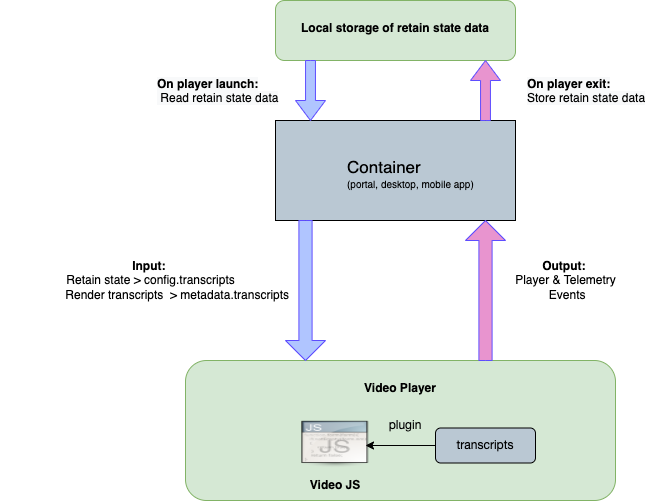

The diagram above was exported from draw.io. Its source (the exported page's mxGraphModel, read from the mxfile embedded in the PNG):
<mxGraphModel dx="1186" dy="1783" grid="1" gridSize="10" guides="1" tooltips="1" connect="1" arrows="1" fold="1" page="1" pageScale="1" pageWidth="827" pageHeight="1169" math="0" shadow="0">
  <root>
    <mxCell id="0" />
    <mxCell id="1" parent="0" />
    <mxCell id="DgLgFIF-Iu9fzCDxKTR4-1" value="&lt;b&gt;&lt;br&gt;Video Player&lt;/b&gt;" style="rounded=1;whiteSpace=wrap;html=1;verticalAlign=top;fillColor=#d5e8d4;strokeColor=#82b366;" vertex="1" parent="1">
      <mxGeometry x="190" y="260" width="430" height="140" as="geometry" />
    </mxCell>
    <mxCell id="DgLgFIF-Iu9fzCDxKTR4-2" value="" style="shape=image;html=1;verticalAlign=top;verticalLabelPosition=bottom;labelBackgroundColor=#ffffff;imageAspect=0;image=https://cdn3.iconfinder.com/data/icons/UltimateGnome/128x128/mimetypes/application-javascript.png;fontSize=12;" vertex="1" parent="1">
      <mxGeometry x="300" y="320" width="80" height="50" as="geometry" />
    </mxCell>
    <mxCell id="DgLgFIF-Iu9fzCDxKTR4-3" value="&lt;b&gt;Video JS&lt;/b&gt;" style="text;html=1;strokeColor=none;fillColor=none;align=center;verticalAlign=middle;whiteSpace=wrap;rounded=0;fontSize=12;" vertex="1" parent="1">
      <mxGeometry x="310" y="370" width="60" height="30" as="geometry" />
    </mxCell>
    <mxCell id="DgLgFIF-Iu9fzCDxKTR4-4" value="&lt;b&gt;Output:&lt;/b&gt;&amp;nbsp;&lt;br&gt;Player &amp;amp; Telemetry&lt;br&gt;&amp;nbsp;Events" style="text;html=1;align=center;verticalAlign=middle;resizable=0;points=[];autosize=1;strokeColor=none;fillColor=none;" vertex="1" parent="1">
      <mxGeometry x="510" y="150" width="120" height="60" as="geometry" />
    </mxCell>
    <mxCell id="DgLgFIF-Iu9fzCDxKTR4-7" value="&lt;b&gt;Input:&lt;/b&gt;&amp;nbsp;&lt;br&gt;Retain&lt;span style=&quot;&quot;&gt;&amp;nbsp;state &amp;gt; config.transcripts&lt;br&gt;&amp;nbsp; &amp;nbsp; &amp;nbsp; &amp;nbsp; &amp;nbsp; &amp;nbsp; &amp;nbsp; &amp;nbsp; Render transcripts&amp;nbsp; &amp;gt;&amp;nbsp;&lt;/span&gt;metadata.transcripts&lt;span style=&quot;&quot;&gt;&lt;br&gt;&lt;/span&gt;" style="text;html=1;align=center;verticalAlign=middle;resizable=0;points=[];autosize=1;strokeColor=none;fillColor=none;" vertex="1" parent="1">
      <mxGeometry x="5" y="150" width="300" height="60" as="geometry" />
    </mxCell>
    <mxCell id="DgLgFIF-Iu9fzCDxKTR4-9" value="" style="rounded=0;whiteSpace=wrap;html=1;fillColor=#BAC8D3;" vertex="1" parent="1">
      <mxGeometry x="280" y="20" width="240" height="100" as="geometry" />
    </mxCell>
    <mxCell id="DgLgFIF-Iu9fzCDxKTR4-10" value="&lt;span style=&quot;font-size: 17px;&quot;&gt;Container&lt;/span&gt;&lt;br&gt;&lt;font style=&quot;font-size: 10px;&quot;&gt;(portal, desktop, mobile app)&lt;/font&gt;" style="text;whiteSpace=wrap;html=1;" vertex="1" parent="1">
      <mxGeometry x="350" y="50" width="150" height="30" as="geometry" />
    </mxCell>
    <mxCell id="BVfQ9XPGuxghGx114XL4-11" style="edgeStyle=orthogonalEdgeStyle;rounded=0;orthogonalLoop=1;jettySize=auto;html=1;" edge="1" parent="1" source="DgLgFIF-Iu9fzCDxKTR4-12">
      <mxGeometry relative="1" as="geometry">
        <mxPoint x="370" y="345" as="targetPoint" />
      </mxGeometry>
    </mxCell>
    <mxCell id="DgLgFIF-Iu9fzCDxKTR4-12" value="&lt;span style=&quot;font-family: &amp;quot;Helvetica Neue&amp;quot;; text-align: start;&quot;&gt;transcripts&lt;/span&gt;" style="rounded=1;whiteSpace=wrap;html=1;fillColor=#BAC8D3;" vertex="1" parent="1">
      <mxGeometry x="440" y="327.5" width="100" height="35" as="geometry" />
    </mxCell>
    <mxCell id="BVfQ9XPGuxghGx114XL4-8" value="&lt;span style=&quot;font-family: &amp;quot;Helvetica Neue&amp;quot;; text-align: start;&quot;&gt;plugin&lt;/span&gt;" style="text;html=1;strokeColor=none;fillColor=none;align=center;verticalAlign=middle;whiteSpace=wrap;rounded=0;" vertex="1" parent="1">
      <mxGeometry x="380" y="310" width="60" height="30" as="geometry" />
    </mxCell>
    <mxCell id="EHqwcmpB4jchU04TfuLQ-11" value="&lt;b&gt;&lt;br&gt;Local storage of retain&lt;/b&gt;&lt;b&gt;&amp;nbsp;state&amp;nbsp;&lt;/b&gt;&lt;b&gt;data&lt;/b&gt;" style="rounded=1;whiteSpace=wrap;html=1;verticalAlign=top;fillColor=#D5E8D4;strokeColor=#82b366;" vertex="1" parent="1">
      <mxGeometry x="280" y="-100" width="240" height="60" as="geometry" />
    </mxCell>
    <mxCell id="EHqwcmpB4jchU04TfuLQ-15" value="" style="html=1;shadow=0;dashed=0;align=center;verticalAlign=middle;shape=mxgraph.arrows2.arrow;dy=0.67;dx=20;notch=0;strokeColor=#5E4DFF;fillColor=#B0C5FF;direction=south;" vertex="1" parent="1">
      <mxGeometry x="290" y="120" width="40" height="140" as="geometry" />
    </mxCell>
    <mxCell id="EHqwcmpB4jchU04TfuLQ-16" value="" style="html=1;shadow=0;dashed=0;align=center;verticalAlign=middle;shape=mxgraph.arrows2.arrow;dy=0.67;dx=20;notch=0;strokeColor=#5E4DFF;fillColor=#E894CF;direction=north;" vertex="1" parent="1">
      <mxGeometry x="470" y="120" width="40" height="140" as="geometry" />
    </mxCell>
    <mxCell id="EHqwcmpB4jchU04TfuLQ-17" value="" style="html=1;shadow=0;dashed=0;align=center;verticalAlign=middle;shape=mxgraph.arrows2.arrow;dy=0.67;dx=20;notch=0;strokeColor=#5E4DFF;fillColor=#E894CF;direction=north;" vertex="1" parent="1">
      <mxGeometry x="475" y="-40" width="30" height="60" as="geometry" />
    </mxCell>
    <mxCell id="EHqwcmpB4jchU04TfuLQ-19" value="" style="html=1;shadow=0;dashed=0;align=center;verticalAlign=middle;shape=mxgraph.arrows2.arrow;dy=0.67;dx=20;notch=0;strokeColor=#5E4DFF;fillColor=#B0C5FF;direction=south;" vertex="1" parent="1">
      <mxGeometry x="300" y="-40" width="30" height="60" as="geometry" />
    </mxCell>
    <mxCell id="EHqwcmpB4jchU04TfuLQ-20" value="&lt;b style=&quot;color: rgb(0, 0, 0); font-family: Helvetica; font-size: 12px; font-style: normal; font-variant-ligatures: normal; font-variant-caps: normal; letter-spacing: normal; orphans: 2; text-align: center; text-indent: 0px; text-transform: none; widows: 2; word-spacing: 0px; -webkit-text-stroke-width: 0px; background-color: rgb(248, 249, 250); text-decoration-thickness: initial; text-decoration-style: initial; text-decoration-color: initial;&quot;&gt;On player exit:&lt;br&gt;&lt;/b&gt;&lt;span style=&quot;color: rgb(0, 0, 0); font-family: Helvetica; font-size: 12px; font-style: normal; font-variant-ligatures: normal; font-variant-caps: normal; font-weight: 400; letter-spacing: normal; orphans: 2; text-align: center; text-indent: 0px; text-transform: none; widows: 2; word-spacing: 0px; -webkit-text-stroke-width: 0px; background-color: rgb(248, 249, 250); text-decoration-thickness: initial; text-decoration-style: initial; text-decoration-color: initial; float: none; display: inline !important;&quot;&gt;Store&amp;nbsp;retain&amp;nbsp;state data&lt;/span&gt;&lt;span style=&quot;color: rgb(0, 0, 0); font-family: Helvetica; font-size: 12px; font-style: normal; font-variant-ligatures: normal; font-variant-caps: normal; font-weight: 400; letter-spacing: normal; orphans: 2; text-align: center; text-indent: 0px; text-transform: none; widows: 2; word-spacing: 0px; -webkit-text-stroke-width: 0px; background-color: rgb(248, 249, 250); text-decoration-thickness: initial; text-decoration-style: initial; text-decoration-color: initial;&quot;&gt;&lt;br&gt;&lt;/span&gt;" style="text;whiteSpace=wrap;html=1;" vertex="1" parent="1">
      <mxGeometry x="530" y="-30" width="130" height="40" as="geometry" />
    </mxCell>
    <mxCell id="EHqwcmpB4jchU04TfuLQ-21" value="&lt;b style=&quot;color: rgb(0, 0, 0); font-family: Helvetica; font-size: 12px; font-style: normal; font-variant-ligatures: normal; font-variant-caps: normal; letter-spacing: normal; orphans: 2; text-align: center; text-indent: 0px; text-transform: none; widows: 2; word-spacing: 0px; -webkit-text-stroke-width: 0px; background-color: rgb(248, 249, 250); text-decoration-thickness: initial; text-decoration-style: initial; text-decoration-color: initial;&quot;&gt;On player launch:&lt;br&gt;&lt;/b&gt;&lt;span style=&quot;color: rgb(0, 0, 0); font-family: Helvetica; font-size: 12px; font-style: normal; font-variant-ligatures: normal; font-variant-caps: normal; font-weight: 400; letter-spacing: normal; orphans: 2; text-align: center; text-indent: 0px; text-transform: none; widows: 2; word-spacing: 0px; -webkit-text-stroke-width: 0px; background-color: rgb(248, 249, 250); text-decoration-thickness: initial; text-decoration-style: initial; text-decoration-color: initial; float: none; display: inline !important;&quot;&gt;&amp;nbsp;Read retain state data&lt;/span&gt;&lt;span style=&quot;color: rgb(0, 0, 0); font-family: Helvetica; font-size: 12px; font-style: normal; font-variant-ligatures: normal; font-variant-caps: normal; font-weight: 400; letter-spacing: normal; orphans: 2; text-align: center; text-indent: 0px; text-transform: none; widows: 2; word-spacing: 0px; -webkit-text-stroke-width: 0px; background-color: rgb(248, 249, 250); text-decoration-thickness: initial; text-decoration-style: initial; text-decoration-color: initial;&quot;&gt;&lt;br&gt;&lt;/span&gt;" style="text;whiteSpace=wrap;html=1;" vertex="1" parent="1">
      <mxGeometry x="160" y="-30" width="150" height="40" as="geometry" />
    </mxCell>
  </root>
</mxGraphModel>